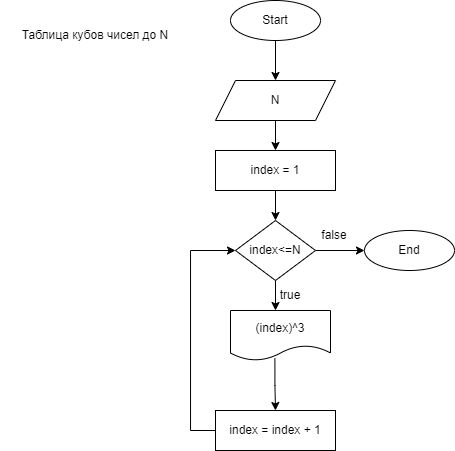

The diagram above was exported from draw.io. Its source (the exported page's mxGraphModel, read from the mxfile embedded in the PNG):
<mxGraphModel dx="503" dy="258" grid="1" gridSize="10" guides="1" tooltips="1" connect="1" arrows="1" fold="1" page="1" pageScale="1" pageWidth="827" pageHeight="1169" math="0" shadow="0">
  <root>
    <mxCell id="0" />
    <mxCell id="1" parent="0" />
    <mxCell id="1GqWPMpfAVN2613xssBY-3" value="" style="edgeStyle=orthogonalEdgeStyle;rounded=0;orthogonalLoop=1;jettySize=auto;html=1;" parent="1" source="1GqWPMpfAVN2613xssBY-1" target="1GqWPMpfAVN2613xssBY-2" edge="1">
      <mxGeometry relative="1" as="geometry" />
    </mxCell>
    <mxCell id="1GqWPMpfAVN2613xssBY-1" value="Start" style="ellipse;whiteSpace=wrap;html=1;" parent="1" vertex="1">
      <mxGeometry x="280" y="20" width="90" height="40" as="geometry" />
    </mxCell>
    <mxCell id="1GqWPMpfAVN2613xssBY-6" value="" style="edgeStyle=orthogonalEdgeStyle;rounded=0;orthogonalLoop=1;jettySize=auto;html=1;" parent="1" source="1GqWPMpfAVN2613xssBY-2" edge="1">
      <mxGeometry relative="1" as="geometry">
        <mxPoint x="325" y="170" as="targetPoint" />
      </mxGeometry>
    </mxCell>
    <mxCell id="1GqWPMpfAVN2613xssBY-2" value="N" style="shape=parallelogram;perimeter=parallelogramPerimeter;whiteSpace=wrap;html=1;fixedSize=1;" parent="1" vertex="1">
      <mxGeometry x="265" y="100" width="120" height="40" as="geometry" />
    </mxCell>
    <mxCell id="1GqWPMpfAVN2613xssBY-42" value="" style="edgeStyle=orthogonalEdgeStyle;rounded=0;orthogonalLoop=1;jettySize=auto;html=1;entryX=0;entryY=0.5;entryDx=0;entryDy=0;" parent="1" edge="1">
      <mxGeometry relative="1" as="geometry">
        <mxPoint x="285" y="480" as="targetPoint" />
        <Array as="points">
          <mxPoint x="110" y="810" />
          <mxPoint x="110" y="480" />
        </Array>
      </mxGeometry>
    </mxCell>
    <mxCell id="1GqWPMpfAVN2613xssBY-47" value="Таблица кубов чисел до N" style="text;html=1;strokeColor=none;fillColor=none;align=center;verticalAlign=middle;whiteSpace=wrap;rounded=0;" parent="1" vertex="1">
      <mxGeometry x="50" y="20" width="190" height="70" as="geometry" />
    </mxCell>
    <mxCell id="l7LuEjGOcvoyEjIs-ZzH-43" value="" style="edgeStyle=orthogonalEdgeStyle;rounded=0;orthogonalLoop=1;jettySize=auto;html=1;" parent="1" source="l7LuEjGOcvoyEjIs-ZzH-22" target="l7LuEjGOcvoyEjIs-ZzH-41" edge="1">
      <mxGeometry relative="1" as="geometry" />
    </mxCell>
    <mxCell id="l7LuEjGOcvoyEjIs-ZzH-22" value="index = 1" style="rounded=0;whiteSpace=wrap;html=1;" parent="1" vertex="1">
      <mxGeometry x="265" y="170" width="120" height="40" as="geometry" />
    </mxCell>
    <mxCell id="l7LuEjGOcvoyEjIs-ZzH-44" value="" style="edgeStyle=orthogonalEdgeStyle;rounded=0;orthogonalLoop=1;jettySize=auto;html=1;" parent="1" source="l7LuEjGOcvoyEjIs-ZzH-41" edge="1">
      <mxGeometry relative="1" as="geometry">
        <mxPoint x="414" y="270" as="targetPoint" />
      </mxGeometry>
    </mxCell>
    <mxCell id="l7LuEjGOcvoyEjIs-ZzH-46" value="" style="edgeStyle=orthogonalEdgeStyle;rounded=0;orthogonalLoop=1;jettySize=auto;html=1;" parent="1" source="l7LuEjGOcvoyEjIs-ZzH-41" edge="1">
      <mxGeometry relative="1" as="geometry">
        <mxPoint x="325" y="330" as="targetPoint" />
      </mxGeometry>
    </mxCell>
    <mxCell id="l7LuEjGOcvoyEjIs-ZzH-41" value="index&amp;lt;=N" style="rhombus;whiteSpace=wrap;html=1;" parent="1" vertex="1">
      <mxGeometry x="285" y="240" width="80" height="60" as="geometry" />
    </mxCell>
    <mxCell id="l7LuEjGOcvoyEjIs-ZzH-50" value="" style="edgeStyle=orthogonalEdgeStyle;rounded=0;orthogonalLoop=1;jettySize=auto;html=1;exitX=0.444;exitY=0.96;exitDx=0;exitDy=0;exitPerimeter=0;" parent="1" source="l7LuEjGOcvoyEjIs-ZzH-56" target="l7LuEjGOcvoyEjIs-ZzH-49" edge="1">
      <mxGeometry relative="1" as="geometry">
        <mxPoint x="325" y="390" as="sourcePoint" />
      </mxGeometry>
    </mxCell>
    <mxCell id="l7LuEjGOcvoyEjIs-ZzH-47" value="true" style="text;html=1;strokeColor=none;fillColor=none;align=center;verticalAlign=middle;whiteSpace=wrap;rounded=0;" parent="1" vertex="1">
      <mxGeometry x="310" y="300" width="60" height="30" as="geometry" />
    </mxCell>
    <mxCell id="l7LuEjGOcvoyEjIs-ZzH-48" value="false" style="text;html=1;strokeColor=none;fillColor=none;align=center;verticalAlign=middle;whiteSpace=wrap;rounded=0;" parent="1" vertex="1">
      <mxGeometry x="354" y="240" width="60" height="30" as="geometry" />
    </mxCell>
    <mxCell id="l7LuEjGOcvoyEjIs-ZzH-52" style="edgeStyle=orthogonalEdgeStyle;rounded=0;orthogonalLoop=1;jettySize=auto;html=1;entryX=0;entryY=0.5;entryDx=0;entryDy=0;" parent="1" source="l7LuEjGOcvoyEjIs-ZzH-49" target="l7LuEjGOcvoyEjIs-ZzH-41" edge="1">
      <mxGeometry relative="1" as="geometry">
        <mxPoint x="285" y="360" as="targetPoint" />
        <Array as="points">
          <mxPoint x="240" y="450" />
          <mxPoint x="240" y="270" />
        </Array>
      </mxGeometry>
    </mxCell>
    <mxCell id="l7LuEjGOcvoyEjIs-ZzH-49" value="index = index + 1" style="rounded=0;whiteSpace=wrap;html=1;" parent="1" vertex="1">
      <mxGeometry x="265" y="430" width="120" height="40" as="geometry" />
    </mxCell>
    <mxCell id="l7LuEjGOcvoyEjIs-ZzH-56" value="(index)^3" style="shape=document;whiteSpace=wrap;html=1;boundedLbl=1;" parent="1" vertex="1">
      <mxGeometry x="280" y="330" width="100" height="50" as="geometry" />
    </mxCell>
    <mxCell id="l7LuEjGOcvoyEjIs-ZzH-58" value="End" style="ellipse;whiteSpace=wrap;html=1;" parent="1" vertex="1">
      <mxGeometry x="414" y="250" width="90" height="40" as="geometry" />
    </mxCell>
  </root>
</mxGraphModel>